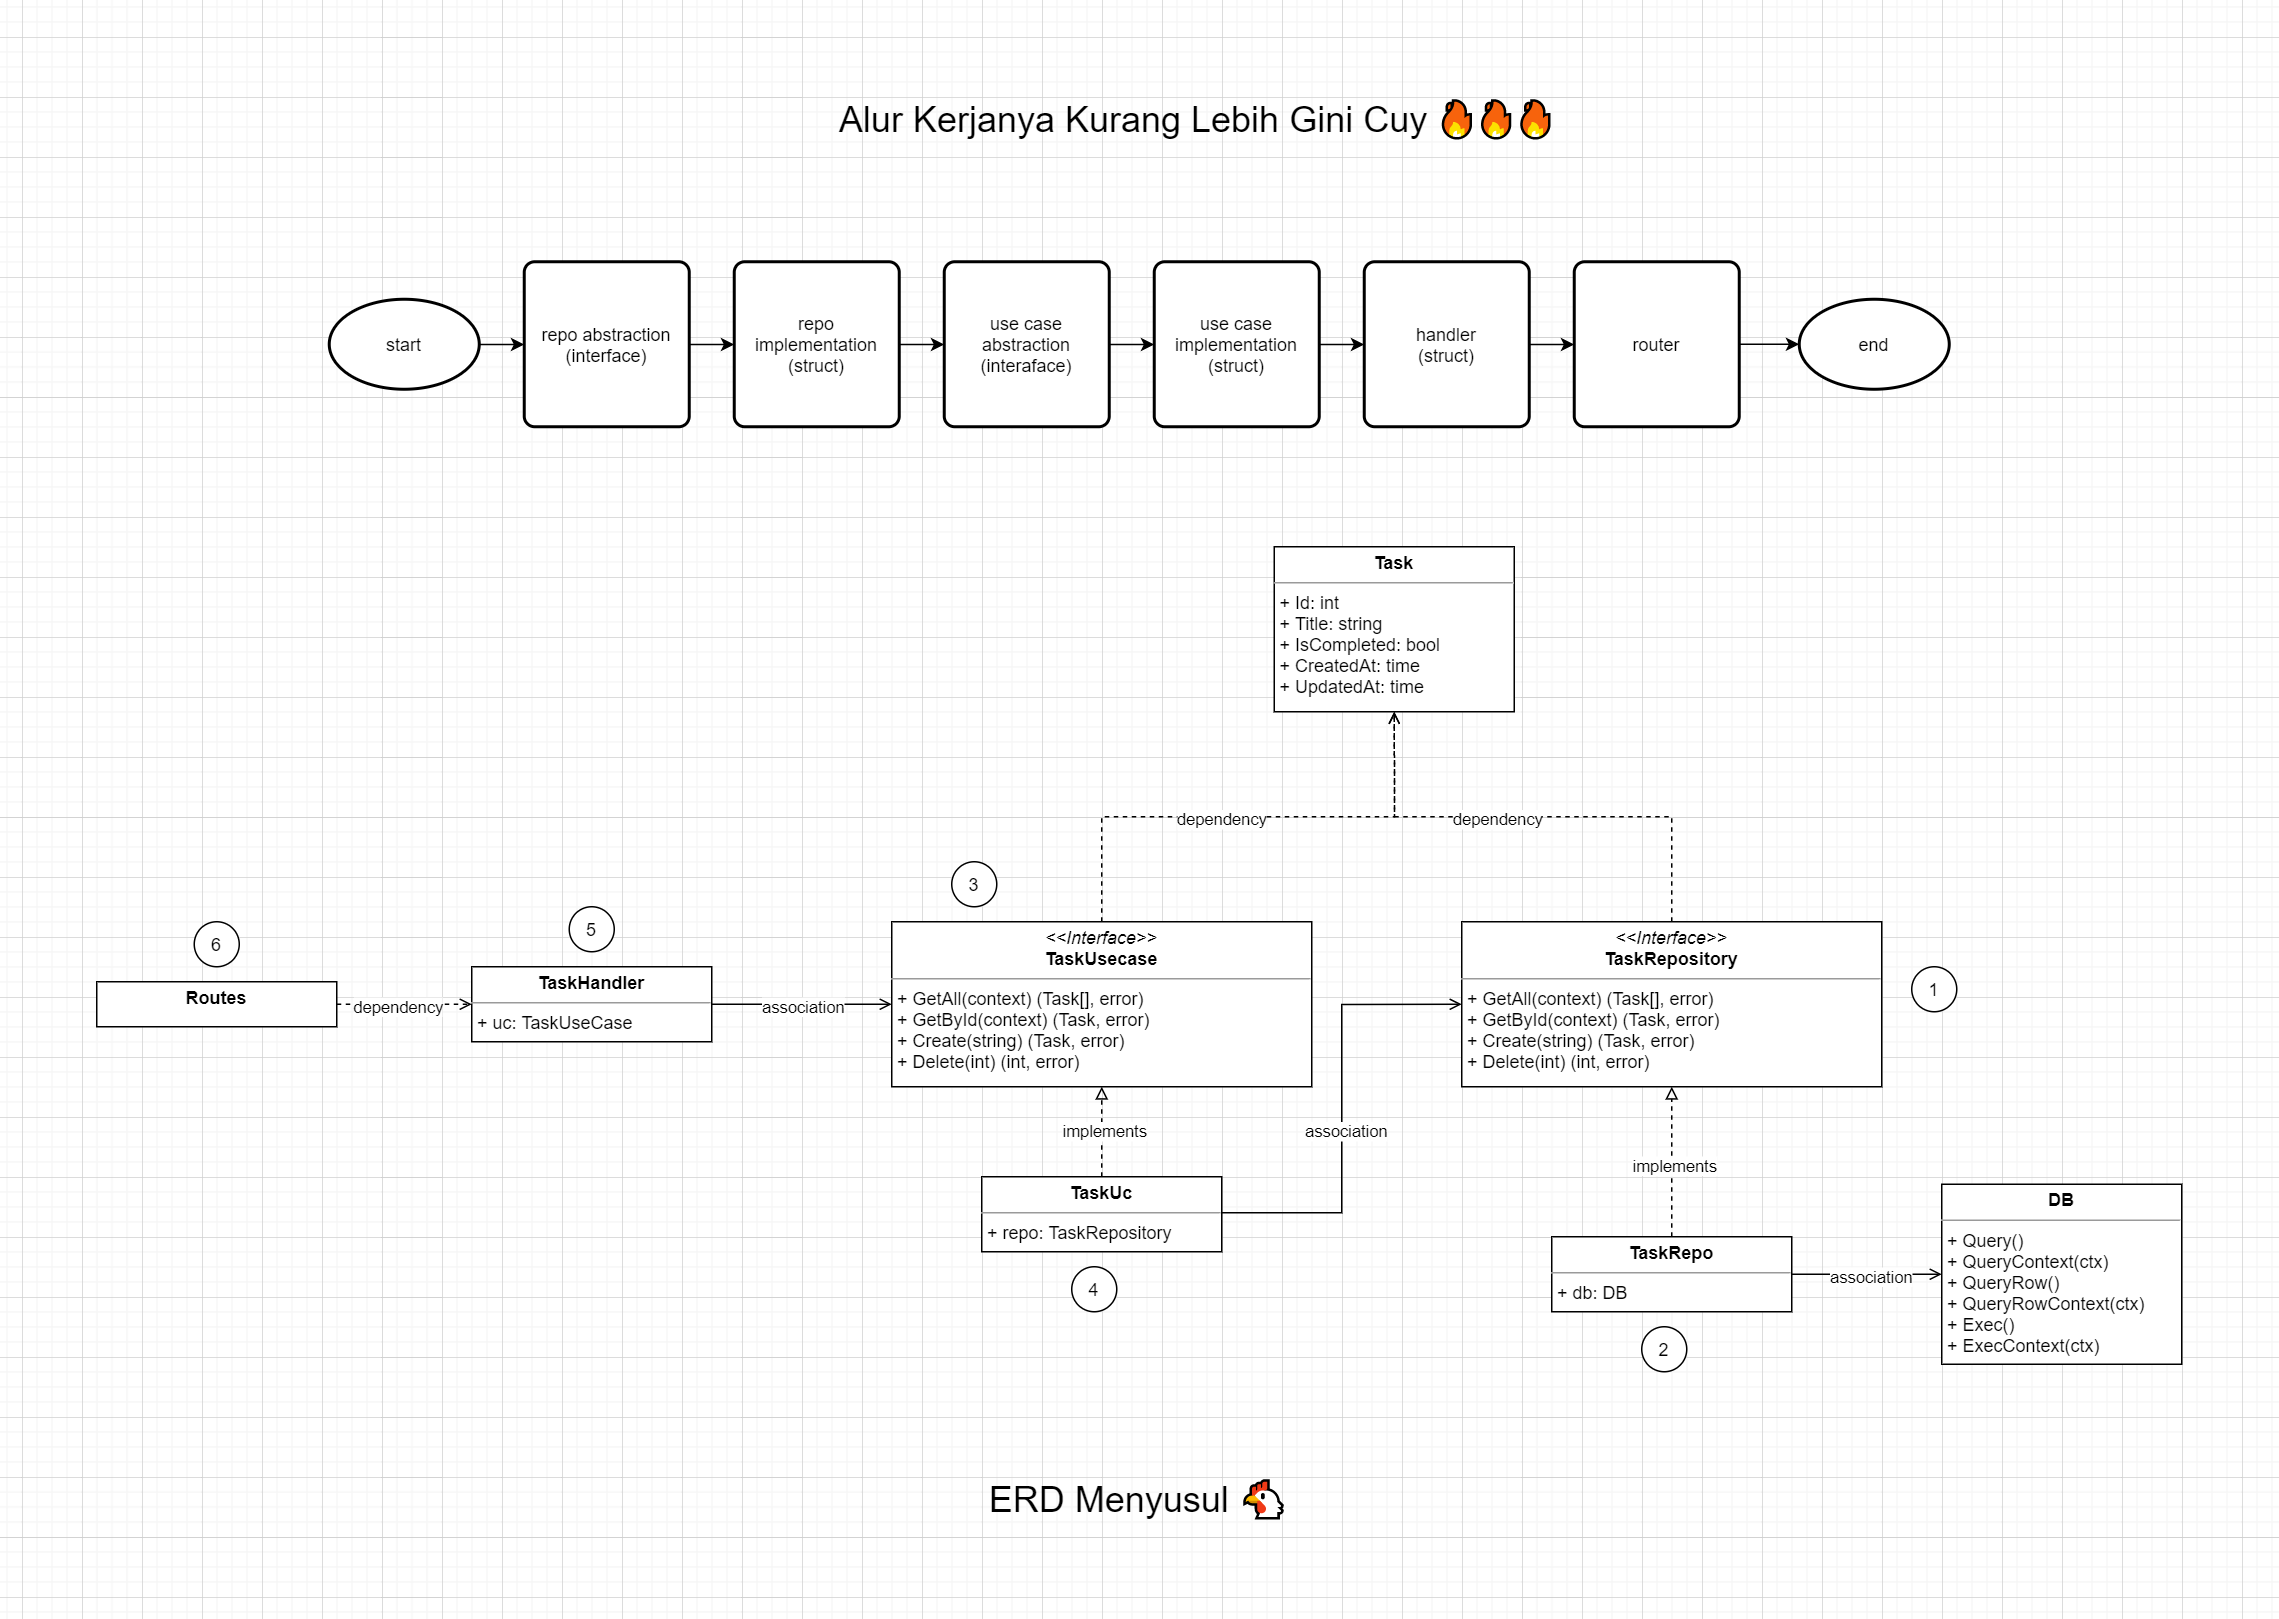

The diagram above was exported from draw.io. Its source (the exported page's mxGraphModel, read from the mxfile embedded in the PNG):
<mxGraphModel dx="4322" dy="2252" grid="1" gridSize="10" guides="1" tooltips="1" connect="1" arrows="1" fold="1" page="1" pageScale="1" pageWidth="850" pageHeight="1100" math="0" shadow="0">
  <root>
    <mxCell id="0" />
    <mxCell id="1" parent="0" />
    <mxCell id="n_xQwE_i73koe2bgUr5M-7" value="" style="edgeStyle=orthogonalEdgeStyle;rounded=0;orthogonalLoop=1;jettySize=auto;html=1;" edge="1" parent="1" source="n_xQwE_i73koe2bgUr5M-1" target="n_xQwE_i73koe2bgUr5M-2">
      <mxGeometry relative="1" as="geometry" />
    </mxCell>
    <mxCell id="n_xQwE_i73koe2bgUr5M-1" value="start" style="strokeWidth=2;html=1;shape=mxgraph.flowchart.start_1;whiteSpace=wrap;" vertex="1" parent="1">
      <mxGeometry x="-115" y="175" width="100" height="60" as="geometry" />
    </mxCell>
    <mxCell id="n_xQwE_i73koe2bgUr5M-8" value="" style="edgeStyle=orthogonalEdgeStyle;rounded=0;orthogonalLoop=1;jettySize=auto;html=1;" edge="1" parent="1" source="n_xQwE_i73koe2bgUr5M-2" target="n_xQwE_i73koe2bgUr5M-4">
      <mxGeometry relative="1" as="geometry" />
    </mxCell>
    <mxCell id="n_xQwE_i73koe2bgUr5M-2" value="repo abstraction&lt;br&gt;(interface)" style="rounded=1;whiteSpace=wrap;html=1;absoluteArcSize=1;arcSize=14;strokeWidth=2;" vertex="1" parent="1">
      <mxGeometry x="15" y="150" width="110" height="110" as="geometry" />
    </mxCell>
    <mxCell id="n_xQwE_i73koe2bgUr5M-11" value="" style="edgeStyle=orthogonalEdgeStyle;rounded=0;orthogonalLoop=1;jettySize=auto;html=1;" edge="1" parent="1" source="n_xQwE_i73koe2bgUr5M-4" target="n_xQwE_i73koe2bgUr5M-5">
      <mxGeometry relative="1" as="geometry" />
    </mxCell>
    <mxCell id="n_xQwE_i73koe2bgUr5M-4" value="repo implementation&lt;br&gt;(struct)" style="rounded=1;whiteSpace=wrap;html=1;absoluteArcSize=1;arcSize=14;strokeWidth=2;" vertex="1" parent="1">
      <mxGeometry x="155" y="150" width="110" height="110" as="geometry" />
    </mxCell>
    <mxCell id="n_xQwE_i73koe2bgUr5M-12" value="" style="edgeStyle=orthogonalEdgeStyle;rounded=0;orthogonalLoop=1;jettySize=auto;html=1;" edge="1" parent="1" source="n_xQwE_i73koe2bgUr5M-5" target="n_xQwE_i73koe2bgUr5M-6">
      <mxGeometry relative="1" as="geometry" />
    </mxCell>
    <mxCell id="n_xQwE_i73koe2bgUr5M-5" value="use case&lt;br&gt;abstraction&lt;br&gt;(interaface)" style="rounded=1;whiteSpace=wrap;html=1;absoluteArcSize=1;arcSize=14;strokeWidth=2;" vertex="1" parent="1">
      <mxGeometry x="295" y="150" width="110" height="110" as="geometry" />
    </mxCell>
    <mxCell id="n_xQwE_i73koe2bgUr5M-13" value="" style="edgeStyle=orthogonalEdgeStyle;rounded=0;orthogonalLoop=1;jettySize=auto;html=1;" edge="1" parent="1" source="n_xQwE_i73koe2bgUr5M-6" target="n_xQwE_i73koe2bgUr5M-10">
      <mxGeometry relative="1" as="geometry" />
    </mxCell>
    <mxCell id="n_xQwE_i73koe2bgUr5M-6" value="use case&lt;br&gt;implementation&lt;br&gt;(struct)" style="rounded=1;whiteSpace=wrap;html=1;absoluteArcSize=1;arcSize=14;strokeWidth=2;" vertex="1" parent="1">
      <mxGeometry x="435" y="150" width="110" height="110" as="geometry" />
    </mxCell>
    <mxCell id="n_xQwE_i73koe2bgUr5M-48" value="" style="edgeStyle=orthogonalEdgeStyle;rounded=0;orthogonalLoop=1;jettySize=auto;html=1;startArrow=none;startFill=0;endArrow=classic;endFill=1;" edge="1" parent="1" source="n_xQwE_i73koe2bgUr5M-10" target="n_xQwE_i73koe2bgUr5M-47">
      <mxGeometry relative="1" as="geometry" />
    </mxCell>
    <mxCell id="n_xQwE_i73koe2bgUr5M-10" value="handler&lt;br&gt;(struct)" style="rounded=1;whiteSpace=wrap;html=1;absoluteArcSize=1;arcSize=14;strokeWidth=2;" vertex="1" parent="1">
      <mxGeometry x="575" y="150" width="110" height="110" as="geometry" />
    </mxCell>
    <mxCell id="n_xQwE_i73koe2bgUr5M-14" value="end" style="strokeWidth=2;html=1;shape=mxgraph.flowchart.start_1;whiteSpace=wrap;" vertex="1" parent="1">
      <mxGeometry x="865" y="175" width="100" height="60" as="geometry" />
    </mxCell>
    <mxCell id="n_xQwE_i73koe2bgUr5M-39" style="edgeStyle=orthogonalEdgeStyle;rounded=0;orthogonalLoop=1;jettySize=auto;html=1;entryX=0.5;entryY=1;entryDx=0;entryDy=0;startArrow=none;startFill=0;endArrow=open;endFill=0;dashed=1;" edge="1" parent="1" source="n_xQwE_i73koe2bgUr5M-21" target="n_xQwE_i73koe2bgUr5M-28">
      <mxGeometry relative="1" as="geometry" />
    </mxCell>
    <mxCell id="n_xQwE_i73koe2bgUr5M-41" value="dependency" style="edgeLabel;html=1;align=center;verticalAlign=middle;resizable=0;points=[];" vertex="1" connectable="0" parent="n_xQwE_i73koe2bgUr5M-39">
      <mxGeometry x="0.1508" y="4" relative="1" as="geometry">
        <mxPoint y="-4" as="offset" />
      </mxGeometry>
    </mxCell>
    <mxCell id="n_xQwE_i73koe2bgUr5M-21" value="&lt;p style=&quot;margin: 0px ; margin-top: 4px ; text-align: center&quot;&gt;&lt;i&gt;&amp;lt;&amp;lt;Interface&amp;gt;&amp;gt;&lt;/i&gt;&lt;br&gt;&lt;b&gt;TaskRepository&lt;/b&gt;&lt;/p&gt;&lt;hr size=&quot;1&quot;&gt;&lt;p style=&quot;margin: 0px ; margin-left: 4px&quot;&gt;&lt;/p&gt;&lt;p style=&quot;margin: 0px ; margin-left: 4px&quot;&gt;+ GetAll(context) (Task[], error)&lt;br&gt;+ GetById(context) (Task, error)&lt;/p&gt;&lt;p style=&quot;margin: 0px ; margin-left: 4px&quot;&gt;+ Create(string) (Task, error)&lt;/p&gt;&lt;p style=&quot;margin: 0px ; margin-left: 4px&quot;&gt;+ Delete(int) (int, error)&lt;/p&gt;" style="verticalAlign=top;align=left;overflow=fill;fontSize=12;fontFamily=Helvetica;html=1;" vertex="1" parent="1">
      <mxGeometry x="640" y="590" width="280" height="110" as="geometry" />
    </mxCell>
    <mxCell id="n_xQwE_i73koe2bgUr5M-28" value="&lt;p style=&quot;margin: 0px ; margin-top: 4px ; text-align: center&quot;&gt;&lt;b&gt;Task&lt;/b&gt;&lt;/p&gt;&lt;hr size=&quot;1&quot;&gt;&lt;p style=&quot;margin: 0px ; margin-left: 4px&quot;&gt;+ Id: int&lt;/p&gt;&lt;p style=&quot;margin: 0px ; margin-left: 4px&quot;&gt;+ Title: string&lt;/p&gt;&lt;p style=&quot;margin: 0px ; margin-left: 4px&quot;&gt;+ IsCompleted: bool&lt;/p&gt;&lt;p style=&quot;margin: 0px ; margin-left: 4px&quot;&gt;+ CreatedAt: time&lt;/p&gt;&lt;p style=&quot;margin: 0px ; margin-left: 4px&quot;&gt;+ UpdatedAt: time&lt;/p&gt;&lt;p style=&quot;margin: 0px ; margin-left: 4px&quot;&gt;&lt;br&gt;&lt;/p&gt;" style="verticalAlign=top;align=left;overflow=fill;fontSize=12;fontFamily=Helvetica;html=1;" vertex="1" parent="1">
      <mxGeometry x="515" y="340" width="160" height="110" as="geometry" />
    </mxCell>
    <mxCell id="n_xQwE_i73koe2bgUr5M-30" value="" style="edgeStyle=orthogonalEdgeStyle;rounded=0;orthogonalLoop=1;jettySize=auto;html=1;endArrow=block;endFill=0;dashed=1;" edge="1" parent="1" source="n_xQwE_i73koe2bgUr5M-29" target="n_xQwE_i73koe2bgUr5M-21">
      <mxGeometry relative="1" as="geometry" />
    </mxCell>
    <mxCell id="n_xQwE_i73koe2bgUr5M-31" value="implements" style="edgeLabel;html=1;align=center;verticalAlign=middle;resizable=0;points=[];" vertex="1" connectable="0" parent="n_xQwE_i73koe2bgUr5M-30">
      <mxGeometry x="-0.1867" y="1" relative="1" as="geometry">
        <mxPoint x="1" y="-9" as="offset" />
      </mxGeometry>
    </mxCell>
    <mxCell id="n_xQwE_i73koe2bgUr5M-45" value="" style="edgeStyle=orthogonalEdgeStyle;rounded=0;orthogonalLoop=1;jettySize=auto;html=1;startArrow=none;startFill=0;endArrow=open;endFill=0;" edge="1" parent="1" source="n_xQwE_i73koe2bgUr5M-29" target="n_xQwE_i73koe2bgUr5M-42">
      <mxGeometry relative="1" as="geometry" />
    </mxCell>
    <mxCell id="n_xQwE_i73koe2bgUr5M-46" value="association" style="edgeLabel;html=1;align=center;verticalAlign=middle;resizable=0;points=[];" vertex="1" connectable="0" parent="n_xQwE_i73koe2bgUr5M-45">
      <mxGeometry x="-0.2933" y="-2" relative="1" as="geometry">
        <mxPoint x="15" y="-2" as="offset" />
      </mxGeometry>
    </mxCell>
    <mxCell id="n_xQwE_i73koe2bgUr5M-29" value="&lt;p style=&quot;margin: 0px ; margin-top: 4px ; text-align: center&quot;&gt;&lt;b&gt;TaskRepo&lt;/b&gt;&lt;/p&gt;&lt;hr size=&quot;1&quot;&gt;&lt;p style=&quot;margin: 0px ; margin-left: 4px&quot;&gt;+ db: DB&lt;/p&gt;&lt;p style=&quot;margin: 0px ; margin-left: 4px&quot;&gt;&lt;br&gt;&lt;/p&gt;" style="verticalAlign=top;align=left;overflow=fill;fontSize=12;fontFamily=Helvetica;html=1;" vertex="1" parent="1">
      <mxGeometry x="700" y="800" width="160" height="50" as="geometry" />
    </mxCell>
    <mxCell id="n_xQwE_i73koe2bgUr5M-38" style="edgeStyle=orthogonalEdgeStyle;rounded=0;orthogonalLoop=1;jettySize=auto;html=1;entryX=0.5;entryY=1;entryDx=0;entryDy=0;startArrow=none;startFill=0;endArrow=open;endFill=0;dashed=1;" edge="1" parent="1" source="n_xQwE_i73koe2bgUr5M-32" target="n_xQwE_i73koe2bgUr5M-28">
      <mxGeometry relative="1" as="geometry" />
    </mxCell>
    <mxCell id="n_xQwE_i73koe2bgUr5M-40" value="dependency" style="edgeLabel;html=1;align=center;verticalAlign=middle;resizable=0;points=[];" vertex="1" connectable="0" parent="n_xQwE_i73koe2bgUr5M-38">
      <mxGeometry x="-0.1264" relative="1" as="geometry">
        <mxPoint as="offset" />
      </mxGeometry>
    </mxCell>
    <mxCell id="n_xQwE_i73koe2bgUr5M-32" value="&lt;p style=&quot;margin: 0px ; margin-top: 4px ; text-align: center&quot;&gt;&lt;i&gt;&amp;lt;&amp;lt;Interface&amp;gt;&amp;gt;&lt;/i&gt;&lt;br&gt;&lt;b&gt;TaskUsecase&lt;/b&gt;&lt;/p&gt;&lt;hr size=&quot;1&quot;&gt;&lt;p style=&quot;margin: 0px ; margin-left: 4px&quot;&gt;&lt;/p&gt;&lt;p style=&quot;margin: 0px ; margin-left: 4px&quot;&gt;+ GetAll(context) (Task[], error)&lt;br&gt;+ GetById(context) (Task, error)&lt;/p&gt;&lt;p style=&quot;margin: 0px ; margin-left: 4px&quot;&gt;+ Create(string) (Task, error)&lt;/p&gt;&lt;p style=&quot;margin: 0px ; margin-left: 4px&quot;&gt;+ Delete(int) (int, error)&lt;/p&gt;" style="verticalAlign=top;align=left;overflow=fill;fontSize=12;fontFamily=Helvetica;html=1;" vertex="1" parent="1">
      <mxGeometry x="260" y="590" width="280" height="110" as="geometry" />
    </mxCell>
    <mxCell id="n_xQwE_i73koe2bgUr5M-34" value="" style="edgeStyle=orthogonalEdgeStyle;rounded=0;orthogonalLoop=1;jettySize=auto;html=1;dashed=1;endArrow=block;endFill=0;" edge="1" parent="1" source="n_xQwE_i73koe2bgUr5M-33" target="n_xQwE_i73koe2bgUr5M-32">
      <mxGeometry relative="1" as="geometry" />
    </mxCell>
    <mxCell id="n_xQwE_i73koe2bgUr5M-35" value="implements" style="edgeLabel;html=1;align=center;verticalAlign=middle;resizable=0;points=[];" vertex="1" connectable="0" parent="n_xQwE_i73koe2bgUr5M-34">
      <mxGeometry x="0.2733" relative="1" as="geometry">
        <mxPoint y="8" as="offset" />
      </mxGeometry>
    </mxCell>
    <mxCell id="n_xQwE_i73koe2bgUr5M-36" style="edgeStyle=orthogonalEdgeStyle;rounded=0;orthogonalLoop=1;jettySize=auto;html=1;endArrow=open;endFill=0;startArrow=none;startFill=0;entryX=0;entryY=0.5;entryDx=0;entryDy=0;" edge="1" parent="1" target="n_xQwE_i73koe2bgUr5M-21">
      <mxGeometry relative="1" as="geometry">
        <mxPoint x="480" y="784" as="sourcePoint" />
        <mxPoint x="590" y="650" as="targetPoint" />
      </mxGeometry>
    </mxCell>
    <mxCell id="n_xQwE_i73koe2bgUr5M-37" value="association" style="edgeLabel;html=1;align=center;verticalAlign=middle;resizable=0;points=[];" vertex="1" connectable="0" parent="n_xQwE_i73koe2bgUr5M-36">
      <mxGeometry x="-0.1022" y="-1" relative="1" as="geometry">
        <mxPoint as="offset" />
      </mxGeometry>
    </mxCell>
    <mxCell id="n_xQwE_i73koe2bgUr5M-33" value="&lt;p style=&quot;margin: 0px ; margin-top: 4px ; text-align: center&quot;&gt;&lt;b&gt;TaskUc&lt;/b&gt;&lt;/p&gt;&lt;hr size=&quot;1&quot;&gt;&lt;p style=&quot;margin: 0px ; margin-left: 4px&quot;&gt;+ repo: TaskRepository&lt;/p&gt;&lt;p style=&quot;margin: 0px ; margin-left: 4px&quot;&gt;&lt;br&gt;&lt;/p&gt;" style="verticalAlign=top;align=left;overflow=fill;fontSize=12;fontFamily=Helvetica;html=1;" vertex="1" parent="1">
      <mxGeometry x="320" y="760" width="160" height="50" as="geometry" />
    </mxCell>
    <mxCell id="n_xQwE_i73koe2bgUr5M-42" value="&lt;p style=&quot;margin: 0px ; margin-top: 4px ; text-align: center&quot;&gt;&lt;b&gt;DB&lt;/b&gt;&lt;/p&gt;&lt;hr size=&quot;1&quot;&gt;&lt;p style=&quot;margin: 0px ; margin-left: 4px&quot;&gt;+ Query()&lt;/p&gt;&lt;p style=&quot;margin: 0px ; margin-left: 4px&quot;&gt;+ QueryContext(ctx)&lt;/p&gt;&lt;p style=&quot;margin: 0px ; margin-left: 4px&quot;&gt;+ QueryRow()&lt;/p&gt;&lt;p style=&quot;margin: 0px ; margin-left: 4px&quot;&gt;+ QueryRowContext(ctx)&lt;/p&gt;&lt;p style=&quot;margin: 0px ; margin-left: 4px&quot;&gt;+ Exec()&lt;/p&gt;&lt;p style=&quot;margin: 0px ; margin-left: 4px&quot;&gt;+ ExecContext(ctx)&lt;/p&gt;&lt;p style=&quot;margin: 0px ; margin-left: 4px&quot;&gt;&lt;br&gt;&lt;/p&gt;&lt;p style=&quot;margin: 0px ; margin-left: 4px&quot;&gt;&lt;br&gt;&lt;/p&gt;" style="verticalAlign=top;align=left;overflow=fill;fontSize=12;fontFamily=Helvetica;html=1;" vertex="1" parent="1">
      <mxGeometry x="960" y="765" width="160" height="120" as="geometry" />
    </mxCell>
    <mxCell id="n_xQwE_i73koe2bgUr5M-49" value="" style="edgeStyle=orthogonalEdgeStyle;rounded=0;orthogonalLoop=1;jettySize=auto;html=1;startArrow=none;startFill=0;endArrow=classic;endFill=1;" edge="1" parent="1" source="n_xQwE_i73koe2bgUr5M-47" target="n_xQwE_i73koe2bgUr5M-14">
      <mxGeometry relative="1" as="geometry" />
    </mxCell>
    <mxCell id="n_xQwE_i73koe2bgUr5M-47" value="router" style="rounded=1;whiteSpace=wrap;html=1;absoluteArcSize=1;arcSize=14;strokeWidth=2;" vertex="1" parent="1">
      <mxGeometry x="715" y="150" width="110" height="110" as="geometry" />
    </mxCell>
    <mxCell id="n_xQwE_i73koe2bgUr5M-50" value="1" style="ellipse;whiteSpace=wrap;html=1;aspect=fixed;" vertex="1" parent="1">
      <mxGeometry x="940" y="620" width="30" height="30" as="geometry" />
    </mxCell>
    <mxCell id="n_xQwE_i73koe2bgUr5M-51" value="2" style="ellipse;whiteSpace=wrap;html=1;aspect=fixed;" vertex="1" parent="1">
      <mxGeometry x="760" y="860" width="30" height="30" as="geometry" />
    </mxCell>
    <mxCell id="n_xQwE_i73koe2bgUr5M-52" value="3" style="ellipse;whiteSpace=wrap;html=1;aspect=fixed;" vertex="1" parent="1">
      <mxGeometry x="300" y="550" width="30" height="30" as="geometry" />
    </mxCell>
    <mxCell id="n_xQwE_i73koe2bgUr5M-53" value="4" style="ellipse;whiteSpace=wrap;html=1;aspect=fixed;" vertex="1" parent="1">
      <mxGeometry x="380" y="820" width="30" height="30" as="geometry" />
    </mxCell>
    <mxCell id="n_xQwE_i73koe2bgUr5M-56" value="" style="edgeStyle=orthogonalEdgeStyle;rounded=0;orthogonalLoop=1;jettySize=auto;html=1;startArrow=none;startFill=0;endArrow=open;endFill=0;" edge="1" parent="1" source="n_xQwE_i73koe2bgUr5M-54" target="n_xQwE_i73koe2bgUr5M-32">
      <mxGeometry relative="1" as="geometry" />
    </mxCell>
    <mxCell id="n_xQwE_i73koe2bgUr5M-59" value="association" style="edgeLabel;html=1;align=center;verticalAlign=middle;resizable=0;points=[];" vertex="1" connectable="0" parent="n_xQwE_i73koe2bgUr5M-56">
      <mxGeometry x="-0.1929" relative="1" as="geometry">
        <mxPoint x="11" as="offset" />
      </mxGeometry>
    </mxCell>
    <mxCell id="n_xQwE_i73koe2bgUr5M-54" value="&lt;p style=&quot;margin: 0px ; margin-top: 4px ; text-align: center&quot;&gt;&lt;b&gt;TaskHandler&lt;/b&gt;&lt;/p&gt;&lt;hr size=&quot;1&quot;&gt;&lt;p style=&quot;margin: 0px ; margin-left: 4px&quot;&gt;+ uc: TaskUseCase&lt;/p&gt;&lt;p style=&quot;margin: 0px ; margin-left: 4px&quot;&gt;&lt;br&gt;&lt;/p&gt;" style="verticalAlign=top;align=left;overflow=fill;fontSize=12;fontFamily=Helvetica;html=1;" vertex="1" parent="1">
      <mxGeometry x="-20" y="620" width="160" height="50" as="geometry" />
    </mxCell>
    <mxCell id="n_xQwE_i73koe2bgUr5M-60" value="5" style="ellipse;whiteSpace=wrap;html=1;aspect=fixed;" vertex="1" parent="1">
      <mxGeometry x="45" y="580" width="30" height="30" as="geometry" />
    </mxCell>
    <mxCell id="n_xQwE_i73koe2bgUr5M-62" value="" style="edgeStyle=orthogonalEdgeStyle;rounded=0;orthogonalLoop=1;jettySize=auto;html=1;startArrow=none;startFill=0;endArrow=open;endFill=0;dashed=1;" edge="1" parent="1" source="n_xQwE_i73koe2bgUr5M-61" target="n_xQwE_i73koe2bgUr5M-54">
      <mxGeometry relative="1" as="geometry" />
    </mxCell>
    <mxCell id="n_xQwE_i73koe2bgUr5M-63" value="dependency" style="edgeLabel;html=1;align=center;verticalAlign=middle;resizable=0;points=[];" vertex="1" connectable="0" parent="n_xQwE_i73koe2bgUr5M-62">
      <mxGeometry x="-0.3644" relative="1" as="geometry">
        <mxPoint x="11" as="offset" />
      </mxGeometry>
    </mxCell>
    <mxCell id="n_xQwE_i73koe2bgUr5M-61" value="&lt;p style=&quot;margin: 0px ; margin-top: 4px ; text-align: center&quot;&gt;&lt;b&gt;Routes&lt;/b&gt;&lt;/p&gt;&lt;p style=&quot;margin: 0px ; margin-left: 4px&quot;&gt;&lt;br&gt;&lt;/p&gt;&lt;p style=&quot;margin: 0px ; margin-left: 4px&quot;&gt;&lt;br&gt;&lt;/p&gt;" style="verticalAlign=top;align=left;overflow=fill;fontSize=12;fontFamily=Helvetica;html=1;" vertex="1" parent="1">
      <mxGeometry x="-270" y="630" width="160" height="30" as="geometry" />
    </mxCell>
    <mxCell id="n_xQwE_i73koe2bgUr5M-64" value="6" style="ellipse;whiteSpace=wrap;html=1;aspect=fixed;" vertex="1" parent="1">
      <mxGeometry x="-205" y="590" width="30" height="30" as="geometry" />
    </mxCell>
    <mxCell id="n_xQwE_i73koe2bgUr5M-65" value="Alur Kerjanya Kurang Lebih Gini Cuy 🔥🔥🔥" style="text;html=1;strokeColor=none;fillColor=none;align=center;verticalAlign=middle;whiteSpace=wrap;rounded=0;fontSize=24;" vertex="1" parent="1">
      <mxGeometry x="218" y="40" width="492" height="30" as="geometry" />
    </mxCell>
    <mxCell id="n_xQwE_i73koe2bgUr5M-66" value="ERD Menyusul 🐔" style="text;html=1;strokeColor=none;fillColor=none;align=center;verticalAlign=middle;whiteSpace=wrap;rounded=0;fontSize=24;" vertex="1" parent="1">
      <mxGeometry x="305" y="960" width="240" height="30" as="geometry" />
    </mxCell>
  </root>
</mxGraphModel>